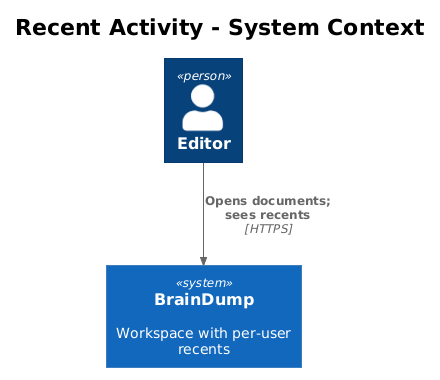

The diagram above was rendered by PlantUML. Its source (embedded in the PNG):
@startuml
!theme plain
!include <C4/C4_Context>

title Recent Activity - System Context

Person(editor, "Editor")
System(bd, "BrainDump", "Workspace with per-user recents")

Rel(editor, bd, "Opens documents; sees recents", "HTTPS")
@enduml